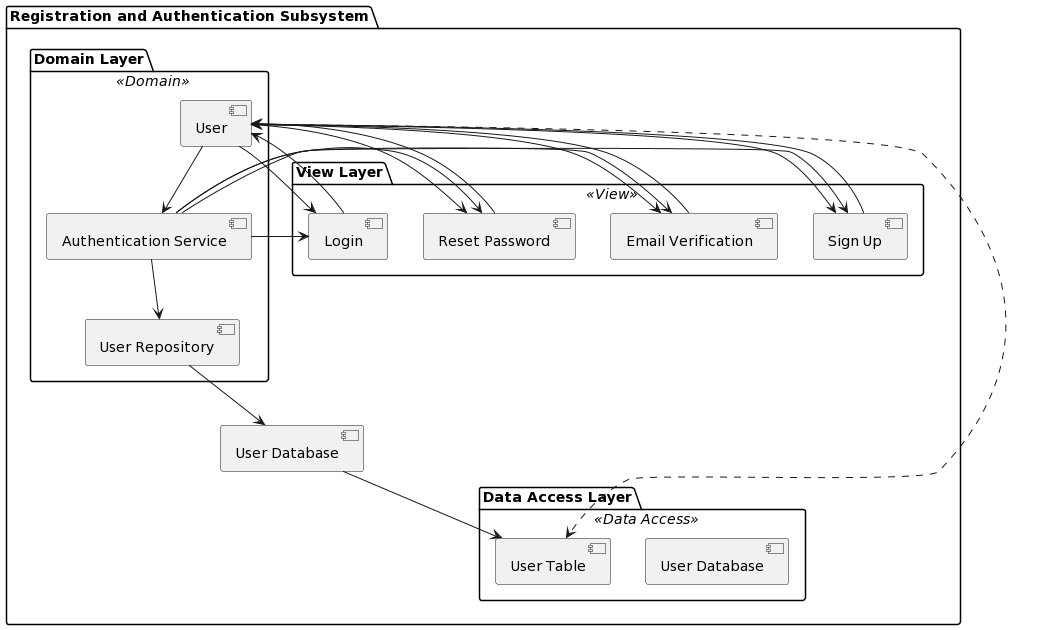

The diagram above was rendered by PlantUML. Its source (embedded in the PNG):
@startuml
!define VIEW_LAYER_COLOR #98FB98
!define DOMAIN_LAYER_COLOR #ADD8E6
!define DATA_ACCESS_LAYER_COLOR #FFA07A

package "Registration and Authentication Subsystem" {
  package "View Layer" <<View>> {
    [Sign Up]
    [Email Verification]
    [Reset Password]
    [Login]
  }
  
  package "Domain Layer" <<Domain>> {
    [User]
    [Authentication Service]
    [User Repository]
  }
  
  package "Data Access Layer" <<Data Access>> {
    [User Database] as userDB
    [User Table]
  }

  [Sign Up] --> [User]
  [Email Verification] --> [User]
  [Reset Password] --> [User]
  [Login] --> [User]
  
  [User] --> [Authentication Service]
  [Authentication Service] --> [User Repository]
  
  [User Repository] --> [User Database]
  [User Database] --> [User Table]
  
  [User] ..> [User Table]
  
  [User] --> [Sign Up]
  [User] --> [Email Verification]
  [User] --> [Reset Password]
  [User] --> [Login]
  
  [Authentication Service] --> [Sign Up]
  [Authentication Service] --> [Email Verification]
  [Authentication Service] --> [Reset Password]
  [Authentication Service] --> [Login]
}
@enduml